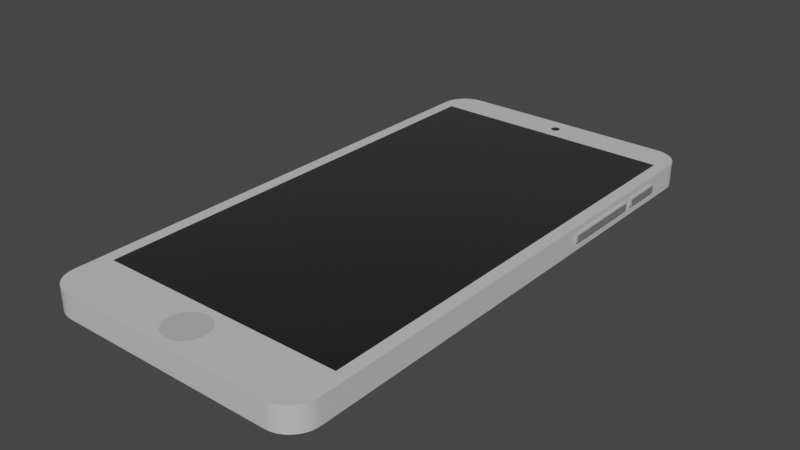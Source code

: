 # Source: smartphone.blend  (saved by Blender 2.82.7; exported with 4.5.12 LTS)
import bpy
from mathutils import Matrix  # noqa: F401  (used for matrix-valued properties, if any)

bpy.ops.wm.read_factory_settings(use_empty=True)
scene = bpy.context.scene
scene.name = 'Scene'

# ---- collections
col_collection = bpy.data.collections.new('Collection'); scene.collection.children.link(col_collection)

# ---- materials (node trees are filled in below, after node groups)
mat_material_002 = bpy.data.materials.new('Material.002')
mat_material_002.use_transparent_shadow = False
mat_material_001 = bpy.data.materials.new('Material.001')
mat_material_001.use_transparent_shadow = False
mat_material_004 = bpy.data.materials.new('Material.004')
mat_material_004.use_transparent_shadow = False
mat_material_003 = bpy.data.materials.new('Material.003')
mat_material_003.use_transparent_shadow = False
mat_material_005 = bpy.data.materials.new('Material.005')
mat_material_005.use_transparent_shadow = False

# ---- material node trees
mat_material_002.use_nodes = True; mat_material_002.node_tree.nodes.clear()
_N = mat_material_002.node_tree.nodes; _L = mat_material_002.node_tree.links
n0 = _N.new('ShaderNodeOutputMaterial'); n0.name = 'Material Output'; n0.location = (300, 300)
n1 = _N.new('ShaderNodeBsdfPrincipled'); n1.name = 'Principled BSDF'; n1.location = (10, 300)
n1.distribution = 'GGX'
n1.subsurface_method = 'BURLEY'
n1.inputs[1].default_value = 0.3
n1.inputs[3].default_value = 1.45
n1.inputs[27].default_value = (0.0, 0.0, 0.0, 1.0)
n1.inputs[28].default_value = 1.0
_L.new(n1.outputs[0], n0.inputs[0])
n0.is_active_output = True
mat_material_001.use_nodes = True; mat_material_001.node_tree.nodes.clear()
_N = mat_material_001.node_tree.nodes; _L = mat_material_001.node_tree.links
n0 = _N.new('ShaderNodeOutputMaterial'); n0.name = 'Material Output'; n0.location = (300, 300)
n1 = _N.new('ShaderNodeBsdfPrincipled'); n1.name = 'Principled BSDF'; n1.location = (10, 300)
n1.distribution = 'GGX'
n1.subsurface_method = 'BURLEY'
n1.inputs[0].default_value = (0.0, 0.0, 0.0, 1.0)
n1.inputs[2].default_value = 0.0
n1.inputs[3].default_value = 1.45
n1.inputs[13].default_value = 0.0
n1.inputs[24].default_value = 0.2
n1.inputs[27].default_value = (0.0, 0.0, 0.0, 1.0)
n1.inputs[28].default_value = 1.0
_L.new(n1.outputs[0], n0.inputs[0])
n0.is_active_output = True
mat_material_004.use_nodes = True; mat_material_004.node_tree.nodes.clear()
_N = mat_material_004.node_tree.nodes; _L = mat_material_004.node_tree.links
n0 = _N.new('ShaderNodeOutputMaterial'); n0.name = 'Material Output'; n0.location = (300, 300)
n1 = _N.new('ShaderNodeBsdfPrincipled'); n1.name = 'Principled BSDF'; n1.location = (10, 300)
n1.distribution = 'GGX'
n1.subsurface_method = 'BURLEY'
n1.inputs[0].default_value = (0.4575, 0.4575, 0.4575, 1.0)
n1.inputs[2].default_value = 0.8
n1.inputs[3].default_value = 1.45
n1.inputs[27].default_value = (0.0, 0.0, 0.0, 1.0)
n1.inputs[28].default_value = 1.0
_L.new(n1.outputs[0], n0.inputs[0])
n0.is_active_output = True
mat_material_003.use_nodes = True; mat_material_003.node_tree.nodes.clear()
_N = mat_material_003.node_tree.nodes; _L = mat_material_003.node_tree.links
n0 = _N.new('ShaderNodeOutputMaterial'); n0.name = 'Material Output'; n0.location = (300, 300)
n1 = _N.new('ShaderNodeBsdfPrincipled'); n1.name = 'Principled BSDF'; n1.location = (10, 300)
n1.distribution = 'GGX'
n1.subsurface_method = 'BURLEY'
n1.inputs[0].default_value = (0.0331, 0.0331, 0.0331, 1.0)
n1.inputs[2].default_value = 0.8
n1.inputs[3].default_value = 1.45
n1.inputs[13].default_value = 0.0
n1.inputs[27].default_value = (0.0, 0.0, 0.0, 1.0)
n1.inputs[28].default_value = 1.0
_L.new(n1.outputs[0], n0.inputs[0])
n0.is_active_output = True
mat_material_005.use_nodes = True; mat_material_005.node_tree.nodes.clear()
_N = mat_material_005.node_tree.nodes; _L = mat_material_005.node_tree.links
n0 = _N.new('ShaderNodeOutputMaterial'); n0.name = 'Material Output'; n0.location = (300, 300)
n1 = _N.new('ShaderNodeBsdfPrincipled'); n1.name = 'Principled BSDF'; n1.location = (10, 300)
n1.distribution = 'GGX'
n1.subsurface_method = 'BURLEY'
n1.inputs[0].default_value = (0.6152, 0.6152, 0.6152, 1.0)
n1.inputs[1].default_value = 0.8
n1.inputs[2].default_value = 0.2
n1.inputs[3].default_value = 1.45
n1.inputs[24].default_value = 0.1
n1.inputs[27].default_value = (0.0, 0.0, 0.0, 1.0)
n1.inputs[28].default_value = 1.0
_L.new(n1.outputs[0], n0.inputs[0])
n0.is_active_output = True

# ---- world
world_world = bpy.data.worlds.new('World'); scene.world = world_world
world_world.use_nodes = True; world_world.node_tree.nodes.clear()
_N = world_world.node_tree.nodes; _L = world_world.node_tree.links
n0 = _N.new('ShaderNodeOutputWorld'); n0.name = 'World Output'; n0.location = (300, 300)
n1 = _N.new('ShaderNodeBackground'); n1.name = 'Background'; n1.location = (10, 300)
n1.inputs[0].default_value = (0.05088, 0.05088, 0.05088, 1.0)
_L.new(n1.outputs[0], n0.inputs[0])
n0.is_active_output = True
world_world.color = (0.05088, 0.05088, 0.05088)
world_world.use_sun_shadow = False
world_world.sun_shadow_jitter_overblur = 0.0

# ---- meshes
me_plane = bpy.data.meshes.new('Plane')
me_plane.from_pydata([(1.0, -2.8, 0.0), (0.8, -3.0, 0.0), (0.9994, -2.816, 0.0), (0.9975, -2.831, 0.0), (0.9945, -2.847, 0.0), (0.9902, -2.862, 0.0), (0.9848, -2.877, 0.0), (0.9782, -2.891, 0.0), (0.9705, -2.905, 0.0), (0.9618, -2.918, 0.0), (0.9521, -2.93, 0.0), (0.9414, -2.941, 0.0), (0.9299, -2.952, 0.0), (0.9176, -2.962, 0.0), (0.9045, -2.971, 0.0), (0.8908, -2.978, 0.0), (0.8765, -2.985, 0.0), (0.8618, -2.99, 0.0), (0.8467, -2.994, 0.0), (0.8313, -2.998, 0.0), (0.8157, -2.999, 0.0), (0.8, -3.0, 0.175), (1.0, -2.8, 0.175), (0.8157, -2.999, 0.175), (0.8313, -2.998, 0.175), (0.8467, -2.994, 0.175), (0.8618, -2.99, 0.175), (0.8765, -2.985, 0.175), (0.8908, -2.978, 0.175), (0.9045, -2.971, 0.175), (0.9176, -2.962, 0.175), (0.9299, -2.952, 0.175), (0.9414, -2.941, 0.175), (0.9521, -2.93, 0.175), (0.9618, -2.918, 0.175), (0.9705, -2.905, 0.175), (0.9782, -2.891, 0.175), (0.9848, -2.877, 0.175), (0.9902, -2.862, 0.175), (0.9945, -2.847, 0.175), (0.9975, -2.831, 0.175), (0.9994, -2.816, 0.175), (-0.8, -3.0, 0.0), (-1.0, -2.8, 0.0), (-0.8157, -2.999, 0.0), (-0.8313, -2.998, 0.0), (-0.8467, -2.994, 0.0), (-0.8618, -2.99, 0.0), (-0.8765, -2.985, 0.0), (-0.8908, -2.978, 0.0), (-0.9045, -2.971, 0.0), (-0.9176, -2.962, 0.0), (-0.9299, -2.952, 0.0), (-0.9414, -2.941, 0.0), (-0.9521, -2.93, 0.0), (-0.9618, -2.918, 0.0), (-0.9705, -2.905, 0.0), (-0.9782, -2.891, 0.0), (-0.9848, -2.877, 0.0), (-0.9902, -2.862, 0.0), (-0.9945, -2.847, 0.0), (-0.9975, -2.831, 0.0), (-0.9994, -2.816, 0.0), (-1.0, -2.8, 0.175), (-0.8, -3.0, 0.175), (-0.9994, -2.816, 0.175), (-0.9975, -2.831, 0.175), (-0.9945, -2.847, 0.175), (-0.9902, -2.862, 0.175), (-0.9848, -2.877, 0.175), (-0.9782, -2.891, 0.175), (-0.9705, -2.905, 0.175), (-0.9618, -2.918, 0.175), (-0.9521, -2.93, 0.175), (-0.9414, -2.941, 0.175), (-0.9299, -2.952, 0.175), (-0.9176, -2.962, 0.175), (-0.9045, -2.971, 0.175), (-0.8908, -2.978, 0.175), (-0.8765, -2.985, 0.175), (-0.8618, -2.99, 0.175), (-0.8467, -2.994, 0.175), (-0.8313, -2.998, 0.175), (-0.8157, -2.999, 0.175), (0.8, 1.0, 0.0), (1.0, 0.8, 0.0), (0.8157, 0.9994, 0.0), (0.8313, 0.9975, 0.0), (0.8467, 0.9945, 0.0), (0.8618, 0.9902, 0.0), (0.8765, 0.9848, 0.0), (0.8908, 0.9782, 0.0), (0.9045, 0.9705, 0.0), (0.9176, 0.9618, 0.0), (0.9299, 0.9521, 0.0), (0.9414, 0.9414, 0.0), (0.9521, 0.9299, 0.0), (0.9618, 0.9176, 0.0), (0.9705, 0.9045, 0.0), (0.9782, 0.8908, 0.0), (0.9848, 0.8765, 0.0), (0.9902, 0.8618, 0.0), (0.9945, 0.8467, 0.0), (0.9975, 0.8313, 0.0), (0.9994, 0.8157, 0.0), (1.0, 0.8, 0.175), (0.8, 1.0, 0.175), (0.9994, 0.8157, 0.175), (0.9975, 0.8313, 0.175), (0.9945, 0.8467, 0.175), (0.9902, 0.8618, 0.175), (0.9848, 0.8765, 0.175), (0.9782, 0.8908, 0.175), (0.9705, 0.9045, 0.175), (0.9618, 0.9176, 0.175), (0.9521, 0.9299, 0.175), (0.9414, 0.9414, 0.175), (0.9299, 0.9521, 0.175), (0.9176, 0.9618, 0.175), (0.9045, 0.9705, 0.175), (0.8908, 0.9782, 0.175), (0.8765, 0.9848, 0.175), (0.8618, 0.9902, 0.175), (0.8467, 0.9945, 0.175), (0.8313, 0.9975, 0.175), (0.8157, 0.9994, 0.175), (-1.0, 0.8, 0.0), (-0.8, 1.0, 0.0), (-0.9994, 0.8157, 0.0), (-0.9975, 0.8313, 0.0), (-0.9945, 0.8467, 0.0), (-0.9902, 0.8618, 0.0), (-0.9848, 0.8765, 0.0), (-0.9782, 0.8908, 0.0), (-0.9705, 0.9045, 0.0), (-0.9618, 0.9176, 0.0), (-0.9521, 0.9299, 0.0), (-0.9414, 0.9414, 0.0), (-0.9299, 0.9521, 0.0), (-0.9176, 0.9618, 0.0), (-0.9045, 0.9705, 0.0), (-0.8908, 0.9782, 0.0), (-0.8765, 0.9848, 0.0), (-0.8618, 0.9902, 0.0), (-0.8467, 0.9945, 0.0), (-0.8313, 0.9975, 0.0), (-0.8157, 0.9994, 0.0), (-0.8, 1.0, 0.175), (-1.0, 0.8, 0.175), (-0.8157, 0.9994, 0.175), (-0.8313, 0.9975, 0.175), (-0.8467, 0.9945, 0.175), (-0.8618, 0.9902, 0.175), (-0.8765, 0.9848, 0.175), (-0.8908, 0.9782, 0.175), (-0.9045, 0.9705, 0.175), (-0.9176, 0.9618, 0.175), (-0.9299, 0.9521, 0.175), (-0.9414, 0.9414, 0.175), (-0.9521, 0.9299, 0.175), (-0.9618, 0.9176, 0.175), (-0.9705, 0.9045, 0.175), (-0.9782, 0.8908, 0.175), (-0.9848, 0.8765, 0.175), (-0.9902, 0.8618, 0.175), (-0.9945, 0.8467, 0.175), (-0.9975, 0.8313, 0.175), (-0.9994, 0.8157, 0.175)], [], [(105, 22, 0, 85), (147, 149, 150, 151, 152, 153, 154, 155, 156, 157, 158, 159, 160, 161, 162, 163, 164, 165, 166, 167, 148, 63, 65, 66, 67, 68, 69, 70, 71, 72, 73, 74, 75, 76, 77, 78, 79, 80, 81, 82, 83, 64, 21, 23, 24, 25, 26, 27, 28, 29, 30, 31, 32, 33, 34, 35, 36, 37, 38, 39, 40, 41, 22, 105, 107, 108, 109, 110, 111, 112, 113, 114, 115, 116, 117, 118, 119, 120, 121, 122, 123, 124, 125, 106), (84, 86, 87, 88, 89, 90, 91, 92, 93, 94, 95, 96, 97, 98, 99, 100, 101, 102, 103, 104, 85, 0, 2, 3, 4, 5, 6, 7, 8, 9, 10, 11, 12, 13, 14, 15, 16, 17, 18, 19, 20, 1, 42, 44, 45, 46, 47, 48, 49, 50, 51, 52, 53, 54, 55, 56, 57, 58, 59, 60, 61, 62, 43, 126, 128, 129, 130, 131, 132, 133, 134, 135, 136, 137, 138, 139, 140, 141, 142, 143, 144, 145, 146, 127), (0, 22, 41, 2), (2, 41, 40, 3), (3, 40, 39, 4), (4, 39, 38, 5), (5, 38, 37, 6), (6, 37, 36, 7), (7, 36, 35, 8), (8, 35, 34, 9), (9, 34, 33, 10), (10, 33, 32, 11), (11, 32, 31, 12), (12, 31, 30, 13), (13, 30, 29, 14), (14, 29, 28, 15), (15, 28, 27, 16), (16, 27, 26, 17), (17, 26, 25, 18), (18, 25, 24, 19), (19, 24, 23, 20), (20, 23, 21, 1), (63, 43, 62, 65), (65, 62, 61, 66), (66, 61, 60, 67), (67, 60, 59, 68), (68, 59, 58, 69), (69, 58, 57, 70), (70, 57, 56, 71), (71, 56, 55, 72), (72, 55, 54, 73), (73, 54, 53, 74), (74, 53, 52, 75), (75, 52, 51, 76), (76, 51, 50, 77), (77, 50, 49, 78), (78, 49, 48, 79), (79, 48, 47, 80), (80, 47, 46, 81), (81, 46, 45, 82), (82, 45, 44, 83), (83, 44, 42, 64), (42, 1, 21, 64), (105, 85, 104, 107), (107, 104, 103, 108), (108, 103, 102, 109), (109, 102, 101, 110), (110, 101, 100, 111), (111, 100, 99, 112), (112, 99, 98, 113), (113, 98, 97, 114), (114, 97, 96, 115), (115, 96, 95, 116), (116, 95, 94, 117), (117, 94, 93, 118), (118, 93, 92, 119), (119, 92, 91, 120), (120, 91, 90, 121), (121, 90, 89, 122), (122, 89, 88, 123), (123, 88, 87, 124), (124, 87, 86, 125), (125, 86, 84, 106), (84, 127, 147, 106), (126, 148, 167, 128), (128, 167, 166, 129), (129, 166, 165, 130), (130, 165, 164, 131), (131, 164, 163, 132), (132, 163, 162, 133), (133, 162, 161, 134), (134, 161, 160, 135), (135, 160, 159, 136), (136, 159, 158, 137), (137, 158, 157, 138), (138, 157, 156, 139), (139, 156, 155, 140), (140, 155, 154, 141), (141, 154, 153, 142), (142, 153, 152, 143), (143, 152, 151, 144), (144, 151, 150, 145), (145, 150, 149, 146), (146, 149, 147, 127), (126, 43, 63, 148)])
_uv = me_plane.uv_layers.new(name='UVMap')
_uv.uv.foreach_set('vector', [1.0, 0.95, 1.0, 0.05, 1.0, 0.05, 1.0, 0.95, 0.1, 1.0, 0.09215, 0.9999, 0.08436, 0.9998, 0.07666, 0.9995, 0.0691, 0.9992, 0.06173, 0.9987, 0.0546, 0.9982, 0.04775, 0.9975, 0.04122, 0.9968, 0.03506, 0.996, 0.009765, 0.9951, 0.007988, 0.9825, 0.006368, 0.9794, 0.004913, 0.9761, 0.003634, 0.9727, 0.002538, 0.9691, 0.001632, 0.9655, 0.0009212, 0.9617, 0.0004105, 0.9578, 0.0001028, 0.9539, 0.0, 0.95, 0.0, 0.05, 0.0001028, 0.04608, 0.0004105, 0.04218, 0.0009212, 0.03833, 0.001632, 0.03455, 0.002538, 0.03087, 0.003634, 0.0273, 0.004913, 0.02387, 0.006367, 0.02061, 0.007988, 0.01753, 0.009765, 0.004881, 0.03506, 0.003993, 0.04122, 0.003183, 0.04775, 0.002456, 0.0546, 0.001816, 0.06173, 0.001268, 0.0691, 0.0008155, 0.07666, 0.0004604, 0.08436, 0.0002051, 0.09215, 5.135e-05, 0.1, 0.0, 0.9, 0.0, 0.9078, 5.136e-05, 0.9156, 0.0002052, 0.9233, 0.0004605, 0.9309, 0.0008157, 0.9383, 0.001269, 0.9454, 0.001817, 0.9522, 0.002456, 0.9588, 0.003183, 0.9649, 0.003993, 0.9902, 0.004882, 0.992, 0.01753, 0.9936, 0.02061, 0.9951, 0.02387, 0.9964, 0.0273, 0.9975, 0.03087, 0.9984, 0.03455, 0.9991, 0.03833, 0.9996, 0.04218, 0.9999, 0.04608, 1.0, 0.05, 1.0, 0.95, 0.9999, 0.9539, 0.9996, 0.9578, 0.9991, 0.9617, 0.9984, 0.9655, 0.9975, 0.9691, 0.9964, 0.9727, 0.9951, 0.9761, 0.9936, 0.9794, 0.992, 0.9825, 0.9902, 0.9951, 0.9649, 0.996, 0.9588, 0.9968, 0.9522, 0.9975, 0.9454, 0.9982, 0.9383, 0.9987, 0.9309, 0.9992, 0.9233, 0.9995, 0.9156, 0.9998, 0.9078, 0.9999, 0.9, 1.0, 0.9, 1.0, 0.9078, 0.9999, 0.9156, 0.9998, 0.9233, 0.9995, 0.9309, 0.9992, 0.9383, 0.9987, 0.9454, 0.9982, 0.9522, 0.9975, 0.9588, 0.9968, 0.9649, 0.996, 0.9902, 0.9951, 0.992, 0.9825, 0.9936, 0.9794, 0.9951, 0.9761, 0.9964, 0.9727, 0.9975, 0.9691, 0.9984, 0.9655, 0.9991, 0.9617, 0.9996, 0.9578, 0.9999, 0.9539, 1.0, 0.95, 1.0, 0.05, 0.9999, 0.04608, 0.9996, 0.04218, 0.9991, 0.03833, 0.9984, 0.03455, 0.9975, 0.03087, 0.9964, 0.0273, 0.9951, 0.02387, 0.9936, 0.02061, 0.992, 0.01753, 0.9902, 0.004882, 0.9649, 0.003993, 0.9588, 0.003183, 0.9522, 0.002456, 0.9454, 0.001817, 0.9383, 0.001269, 0.9309, 0.0008157, 0.9233, 0.0004605, 0.9156, 0.0002052, 0.9078, 5.136e-05, 0.9, 0.0, 0.1, 0.0, 0.09215, 5.135e-05, 0.08436, 0.0002051, 0.07666, 0.0004604, 0.0691, 0.0008155, 0.06173, 0.001268, 0.0546, 0.001816, 0.04775, 0.002456, 0.04122, 0.003183, 0.03506, 0.003993, 0.009765, 0.004881, 0.007988, 0.01753, 0.006367, 0.02061, 0.004913, 0.02387, 0.003634, 0.0273, 0.002538, 0.03087, 0.001632, 0.03455, 0.0009212, 0.03833, 0.0004105, 0.04218, 0.0001028, 0.04608, 0.0, 0.05, 0.0, 0.95, 0.0001028, 0.9539, 0.0004105, 0.9578, 0.0009212, 0.9617, 0.001632, 0.9655, 0.002538, 0.9691, 0.003634, 0.9727, 0.004913, 0.9761, 0.006368, 0.9794, 0.007988, 0.9825, 0.009765, 0.9951, 0.03506, 0.996, 0.04122, 0.9968, 0.04775, 0.9975, 0.0546, 0.9982, 0.06173, 0.9987, 0.0691, 0.9992, 0.07666, 0.9995, 0.08436, 0.9998, 0.09215, 0.9999, 0.1, 1.0, 1.0, 0.05, 1.0, 0.05, 0.9999, 0.04608, 0.9999, 0.04608, 0.9999, 0.04608, 0.9999, 0.04608, 0.9996, 0.04218, 0.9996, 0.04218, 0.9996, 0.04218, 0.9996, 0.04218, 0.9991, 0.03833, 0.9991, 0.03833, 0.9991, 0.03833, 0.9991, 0.03833, 0.9984, 0.03455, 0.9984, 0.03455, 0.9984, 0.03455, 0.9984, 0.03455, 0.9975, 0.03087, 0.9975, 0.03087, 0.9975, 0.03087, 0.9975, 0.03087, 0.9964, 0.0273, 0.9964, 0.0273, 0.9964, 0.0273, 0.9964, 0.0273, 0.9951, 0.02387, 0.9951, 0.02387, 0.9951, 0.02387, 0.9951, 0.02387, 0.9936, 0.02061, 0.9936, 0.02061, 0.9936, 0.02061, 0.9936, 0.02061, 0.992, 0.01753, 0.992, 0.01753, 0.992, 0.01753, 0.992, 0.01753, 0.9902, 0.004882, 0.9902, 0.004882, 0.9902, 0.004882, 0.9902, 0.004882, 0.9649, 0.003993, 0.9649, 0.003993, 0.9649, 0.003993, 0.9649, 0.003993, 0.9588, 0.003183, 0.9588, 0.003183, 0.9588, 0.003183, 0.9588, 0.003183, 0.9522, 0.002456, 0.9522, 0.002456, 0.9522, 0.002456, 0.9522, 0.002456, 0.9454, 0.001817, 0.9454, 0.001817, 0.9454, 0.001817, 0.9454, 0.001817, 0.9383, 0.001269, 0.9383, 0.001269, 0.9383, 0.001269, 0.9383, 0.001269, 0.9309, 0.0008157, 0.9309, 0.0008157, 0.9309, 0.0008157, 0.9309, 0.0008157, 0.9233, 0.0004605, 0.9233, 0.0004605, 0.9233, 0.0004605, 0.9233, 0.0004605, 0.9156, 0.0002052, 0.9156, 0.0002052, 0.9156, 0.0002052, 0.9156, 0.0002052, 0.9078, 5.136e-05, 0.9078, 5.136e-05, 0.9078, 5.136e-05, 0.9078, 5.136e-05, 0.9, 0.0, 0.9, 0.0, 0.0, 0.05, 0.0, 0.05, 0.0001028, 0.04608, 0.0001028, 0.04608, 0.0001028, 0.04608, 0.0001028, 0.04608, 0.0004105, 0.04218, 0.0004105, 0.04218, 0.0004105, 0.04218, 0.0004105, 0.04218, 0.0009212, 0.03833, 0.0009212, 0.03833, 0.0009212, 0.03833, 0.0009212, 0.03833, 0.001632, 0.03455, 0.001632, 0.03455, 0.001632, 0.03455, 0.001632, 0.03455, 0.002538, 0.03087, 0.002538, 0.03087, 0.002538, 0.03087, 0.002538, 0.03087, 0.003634, 0.0273, 0.003634, 0.0273, 0.003634, 0.0273, 0.003634, 0.0273, 0.004913, 0.02387, 0.004913, 0.02387, 0.004913, 0.02387, 0.004913, 0.02387, 0.006367, 0.02061, 0.006367, 0.02061, 0.006367, 0.02061, 0.006367, 0.02061, 0.007988, 0.01753, 0.007988, 0.01753, 0.007988, 0.01753, 0.007988, 0.01753, 0.009765, 0.004881, 0.009765, 0.004881, 0.009765, 0.004881, 0.009765, 0.004881, 0.03506, 0.003993, 0.03506, 0.003993, 0.03506, 0.003993, 0.03506, 0.003993, 0.04122, 0.003183, 0.04122, 0.003183, 0.04122, 0.003183, 0.04122, 0.003183, 0.04775, 0.002456, 0.04775, 0.002456, 0.04775, 0.002456, 0.04775, 0.002456, 0.0546, 0.001816, 0.0546, 0.001816, 0.0546, 0.001816, 0.0546, 0.001816, 0.06173, 0.001268, 0.06173, 0.001268, 0.06173, 0.001268, 0.06173, 0.001268, 0.0691, 0.0008155, 0.0691, 0.0008155, 0.0691, 0.0008155, 0.0691, 0.0008155, 0.07666, 0.0004604, 0.07666, 0.0004604, 0.07666, 0.0004604, 0.07666, 0.0004604, 0.08436, 0.0002051, 0.08436, 0.0002051, 0.08436, 0.0002051, 0.08436, 0.0002051, 0.09215, 5.135e-05, 0.09215, 5.135e-05, 0.09215, 5.135e-05, 0.09215, 5.135e-05, 0.1, 0.0, 0.1, 0.0, 0.1, 0.0, 0.9, 0.0, 0.9, 0.0, 0.1, 0.0, 1.0, 0.95, 1.0, 0.95, 0.9999, 0.9539, 0.9999, 0.9539, 0.9999, 0.9539, 0.9999, 0.9539, 0.9996, 0.9578, 0.9996, 0.9578, 0.9996, 0.9578, 0.9996, 0.9578, 0.9991, 0.9617, 0.9991, 0.9617, 0.9991, 0.9617, 0.9991, 0.9617, 0.9984, 0.9655, 0.9984, 0.9655, 0.9984, 0.9655, 0.9984, 0.9655, 0.9975, 0.9691, 0.9975, 0.9691, 0.9975, 0.9691, 0.9975, 0.9691, 0.9964, 0.9727, 0.9964, 0.9727, 0.9964, 0.9727, 0.9964, 0.9727, 0.9951, 0.9761, 0.9951, 0.9761, 0.9951, 0.9761, 0.9951, 0.9761, 0.9936, 0.9794, 0.9936, 0.9794, 0.9936, 0.9794, 0.9936, 0.9794, 0.992, 0.9825, 0.992, 0.9825, 0.992, 0.9825, 0.992, 0.9825, 0.9902, 0.9951, 0.9902, 0.9951, 0.9902, 0.9951, 0.9902, 0.9951, 0.9649, 0.996, 0.9649, 0.996, 0.9649, 0.996, 0.9649, 0.996, 0.9588, 0.9968, 0.9588, 0.9968, 0.9588, 0.9968, 0.9588, 0.9968, 0.9522, 0.9975, 0.9522, 0.9975, 0.9522, 0.9975, 0.9522, 0.9975, 0.9454, 0.9982, 0.9454, 0.9982, 0.9454, 0.9982, 0.9454, 0.9982, 0.9383, 0.9987, 0.9383, 0.9987, 0.9383, 0.9987, 0.9383, 0.9987, 0.9309, 0.9992, 0.9309, 0.9992, 0.9309, 0.9992, 0.9309, 0.9992, 0.9233, 0.9995, 0.9233, 0.9995, 0.9233, 0.9995, 0.9233, 0.9995, 0.9156, 0.9998, 0.9156, 0.9998, 0.9156, 0.9998, 0.9156, 0.9998, 0.9078, 0.9999, 0.9078, 0.9999, 0.9078, 0.9999, 0.9078, 0.9999, 0.9, 1.0, 0.9, 1.0, 0.9, 1.0, 0.1, 1.0, 0.1, 1.0, 0.9, 1.0, 0.0, 0.95, 0.0, 0.95, 0.0001028, 0.9539, 0.0001028, 0.9539, 0.0001028, 0.9539, 0.0001028, 0.9539, 0.0004105, 0.9578, 0.0004105, 0.9578, 0.0004105, 0.9578, 0.0004105, 0.9578, 0.0009212, 0.9617, 0.0009212, 0.9617, 0.0009212, 0.9617, 0.0009212, 0.9617, 0.001632, 0.9655, 0.001632, 0.9655, 0.001632, 0.9655, 0.001632, 0.9655, 0.002538, 0.9691, 0.002538, 0.9691, 0.002538, 0.9691, 0.002538, 0.9691, 0.003634, 0.9727, 0.003634, 0.9727, 0.003634, 0.9727, 0.003634, 0.9727, 0.004913, 0.9761, 0.004913, 0.9761, 0.004913, 0.9761, 0.004913, 0.9761, 0.006368, 0.9794, 0.006368, 0.9794, 0.006368, 0.9794, 0.006368, 0.9794, 0.007988, 0.9825, 0.007988, 0.9825, 0.007988, 0.9825, 0.007988, 0.9825, 0.009765, 0.9951, 0.009765, 0.9951, 0.009765, 0.9951, 0.009765, 0.9951, 0.03506, 0.996, 0.03506, 0.996, 0.03506, 0.996, 0.03506, 0.996, 0.04122, 0.9968, 0.04122, 0.9968, 0.04122, 0.9968, 0.04122, 0.9968, 0.04775, 0.9975, 0.04775, 0.9975, 0.04775, 0.9975, 0.04775, 0.9975, 0.0546, 0.9982, 0.0546, 0.9982, 0.0546, 0.9982, 0.0546, 0.9982, 0.06173, 0.9987, 0.06173, 0.9987, 0.06173, 0.9987, 0.06173, 0.9987, 0.0691, 0.9992, 0.0691, 0.9992, 0.0691, 0.9992, 0.0691, 0.9992, 0.07666, 0.9995, 0.07666, 0.9995, 0.07666, 0.9995, 0.07666, 0.9995, 0.08436, 0.9998, 0.08436, 0.9998, 0.08436, 0.9998, 0.08436, 0.9998, 0.09215, 0.9999, 0.09215, 0.9999, 0.09215, 0.9999, 0.09215, 0.9999, 0.1, 1.0, 0.1, 1.0, 0.0, 0.95, 0.0, 0.05, 0.0, 0.05, 0.0, 0.95])
me_plane.materials.append(mat_material_002)
me_plane.use_remesh_fix_poles = True
me_plane.use_remesh_preserve_attributes = False
me_plane.use_mirror_vertex_groups = False
me_plane.update()
me_plane_001 = bpy.data.meshes.new('Plane.001')
me_plane_001.from_pydata([(-1.0, -1.0, 0.0), (1.0, -1.0, 0.0), (-1.0, 1.0, 0.0), (1.0, 1.0, 0.0), (-1.0, 1.0, 0.1), (-1.0, -1.0, 0.1), (1.0, -1.0, 0.1), (1.0, 1.0, 0.1)], [], [(0, 2, 3, 1), (5, 6, 7, 4), (0, 1, 6, 5), (1, 3, 7, 6), (2, 0, 5, 4), (3, 2, 4, 7)])
_uv = me_plane_001.uv_layers.new(name='UVMap')
_uv.uv.foreach_set('vector', [0.0, 0.0, 0.0, 1.0, 1.0, 1.0, 1.0, 0.0, 0.0, 0.0, 1.0, 0.0, 1.0, 1.0, 0.0, 1.0, 0.0, 0.0, 1.0, 0.0, 1.0, 0.0, 0.0, 0.0, 1.0, 0.0, 1.0, 1.0, 1.0, 1.0, 1.0, 0.0, 0.0, 1.0, 0.0, 0.0, 0.0, 0.0, 0.0, 1.0, 1.0, 1.0, 0.0, 1.0, 0.0, 1.0, 1.0, 1.0])
me_plane_001.materials.append(mat_material_001)
me_plane_001.use_remesh_fix_poles = True
me_plane_001.use_remesh_preserve_attributes = False
me_plane_001.use_mirror_vertex_groups = False
me_plane_001.update()
me_circle = bpy.data.meshes.new('Circle')
me_circle.from_pydata([(-1.364e-07, -0.1491, -5.137e-08), (0.02908, -0.1462, -5.137e-08), (0.05704, -0.1377, -5.137e-08), (0.08281, -0.1239, -5.137e-08), (0.1054, -0.1054, -5.137e-08), (0.1239, -0.08281, -5.137e-08), (0.1377, -0.05704, -5.137e-08), (0.1462, -0.02908, -5.137e-08), (0.1491, 3.997e-07, -5.137e-08), (0.1462, 0.02908, -5.137e-08), (0.1377, 0.05704, -5.137e-08), (0.1239, 0.08281, -5.137e-08), (0.1054, 0.1054, -5.137e-08), (0.08281, 0.1239, -5.137e-08), (0.05704, 0.1377, -5.137e-08), (0.02908, 0.1462, -5.137e-08), (-1.85e-07, 0.1491, -5.137e-08), (-0.02908, 0.1462, -5.137e-08), (-0.05704, 0.1377, -5.137e-08), (-0.08281, 0.1239, -5.137e-08), (-0.1054, 0.1054, -5.137e-08), (-0.1239, 0.08281, -5.137e-08), (-0.1377, 0.05704, -5.137e-08), (-0.1462, 0.02908, -5.137e-08), (-0.1491, 2.67e-07, -5.137e-08), (-0.1462, -0.02908, -5.137e-08), (-0.1377, -0.05704, -5.137e-08), (-0.1239, -0.08281, -5.137e-08), (-0.1054, -0.1054, -5.137e-08), (-0.08281, -0.1239, -5.137e-08), (-0.05704, -0.1377, -5.137e-08), (-0.02908, -0.1462, -5.137e-08), (-1.364e-07, -0.1491, -0.1), (0.02908, -0.1462, -0.1), (0.05704, -0.1377, -0.1), (0.08281, -0.1239, -0.1), (0.1054, -0.1054, -0.1), (0.1239, -0.08281, -0.1), (0.1377, -0.05704, -0.1), (0.1462, -0.02908, -0.1), (0.1491, 3.997e-07, -0.1), (0.1462, 0.02908, -0.1), (0.1377, 0.05704, -0.1), (0.1239, 0.08281, -0.1), (0.1054, 0.1054, -0.1), (0.08281, 0.1239, -0.1), (0.05704, 0.1377, -0.1), (0.02908, 0.1462, -0.1), (-1.85e-07, 0.1491, -0.1), (-0.02908, 0.1462, -0.1), (-0.05704, 0.1377, -0.1), (-0.08281, 0.1239, -0.1), (-0.1054, 0.1054, -0.1), (-0.1239, 0.08281, -0.1), (-0.1377, 0.05704, -0.1), (-0.1462, 0.02908, -0.1), (-0.1491, 2.67e-07, -0.1), (-0.1462, -0.02908, -0.1), (-0.1377, -0.05704, -0.1), (-0.1239, -0.08281, -0.1), (-0.1054, -0.1054, -0.1), (-0.08281, -0.1239, -0.1), (-0.05704, -0.1377, -0.1), (-0.02908, -0.1462, -0.1)], [], [(1, 0, 31, 30, 29, 28, 27, 26, 25, 24, 23, 22, 21, 20, 19, 18, 17, 16, 15, 14, 13, 12, 11, 10, 9, 8, 7, 6, 5, 4, 3, 2), (33, 34, 35, 36, 37, 38, 39, 40, 41, 42, 43, 44, 45, 46, 47, 48, 49, 50, 51, 52, 53, 54, 55, 56, 57, 58, 59, 60, 61, 62, 63, 32), (11, 12, 44, 43), (25, 26, 58, 57), (12, 13, 45, 44), (26, 27, 59, 58), (13, 14, 46, 45), (0, 1, 33, 32), (27, 28, 60, 59), (14, 15, 47, 46), (1, 2, 34, 33), (28, 29, 61, 60), (15, 16, 48, 47), (2, 3, 35, 34), (29, 30, 62, 61), (16, 17, 49, 48), (3, 4, 36, 35), (30, 31, 63, 62), (17, 18, 50, 49), (4, 5, 37, 36), (31, 0, 32, 63), (18, 19, 51, 50), (5, 6, 38, 37), (19, 20, 52, 51), (6, 7, 39, 38), (20, 21, 53, 52), (7, 8, 40, 39), (21, 22, 54, 53), (8, 9, 41, 40), (22, 23, 55, 54), (9, 10, 42, 41), (23, 24, 56, 55), (10, 11, 43, 42), (24, 25, 57, 56)])
_uv = me_circle.uv_layers.new(name='UVMap')
_uv.uv.foreach_set('vector', [0.0, 0.0, 0.0, 0.0, 0.0, 0.0, 0.0, 0.0, 0.0, 0.0, 0.0, 0.0, 0.0, 0.0, 0.0, 0.0, 0.0, 0.0, 0.0, 0.0, 0.0, 0.0, 0.0, 0.0, 0.0, 0.0, 0.0, 0.0, 0.0, 0.0, 0.0, 0.0, 0.0, 0.0, 0.0, 0.0, 0.0, 0.0, 0.0, 0.0, 0.0, 0.0, 0.0, 0.0, 0.0, 0.0, 0.0, 0.0, 0.0, 0.0, 0.0, 0.0, 0.0, 0.0, 0.0, 0.0, 0.0, 0.0, 0.0, 0.0, 0.0, 0.0, 0.0, 0.0, 0.0, 0.0, 0.0, 0.0, 0.0, 0.0, 0.0, 0.0, 0.0, 0.0, 0.0, 0.0, 0.0, 0.0, 0.0, 0.0, 0.0, 0.0, 0.0, 0.0, 0.0, 0.0, 0.0, 0.0, 0.0, 0.0, 0.0, 0.0, 0.0, 0.0, 0.0, 0.0, 0.0, 0.0, 0.0, 0.0, 0.0, 0.0, 0.0, 0.0, 0.0, 0.0, 0.0, 0.0, 0.0, 0.0, 0.0, 0.0, 0.0, 0.0, 0.0, 0.0, 0.0, 0.0, 0.0, 0.0, 0.0, 0.0, 0.0, 0.0, 0.0, 0.0, 0.0, 0.0, 0.0, 0.0, 0.0, 0.0, 0.0, 0.0, 0.0, 0.0, 0.0, 0.0, 0.0, 0.0, 0.0, 0.0, 0.0, 0.0, 0.0, 0.0, 0.0, 0.0, 0.0, 0.0, 0.0, 0.0, 0.0, 0.0, 0.0, 0.0, 0.0, 0.0, 0.0, 0.0, 0.0, 0.0, 0.0, 0.0, 0.0, 0.0, 0.0, 0.0, 0.0, 0.0, 0.0, 0.0, 0.0, 0.0, 0.0, 0.0, 0.0, 0.0, 0.0, 0.0, 0.0, 0.0, 0.0, 0.0, 0.0, 0.0, 0.0, 0.0, 0.0, 0.0, 0.0, 0.0, 0.0, 0.0, 0.0, 0.0, 0.0, 0.0, 0.0, 0.0, 0.0, 0.0, 0.0, 0.0, 0.0, 0.0, 0.0, 0.0, 0.0, 0.0, 0.0, 0.0, 0.0, 0.0, 0.0, 0.0, 0.0, 0.0, 0.0, 0.0, 0.0, 0.0, 0.0, 0.0, 0.0, 0.0, 0.0, 0.0, 0.0, 0.0, 0.0, 0.0, 0.0, 0.0, 0.0, 0.0, 0.0, 0.0, 0.0, 0.0, 0.0, 0.0, 0.0, 0.0, 0.0, 0.0, 0.0, 0.0, 0.0, 0.0, 0.0, 0.0, 0.0, 0.0, 0.0, 0.0, 0.0, 0.0, 0.0, 0.0, 0.0, 0.0, 0.0, 0.0, 0.0, 0.0, 0.0, 0.0, 0.0, 0.0, 0.0, 0.0, 0.0, 0.0, 0.0, 0.0, 0.0, 0.0, 0.0, 0.0, 0.0, 0.0, 0.0, 0.0, 0.0, 0.0, 0.0, 0.0, 0.0, 0.0, 0.0, 0.0, 0.0, 0.0, 0.0, 0.0, 0.0, 0.0, 0.0, 0.0, 0.0, 0.0, 0.0, 0.0, 0.0, 0.0, 0.0, 0.0, 0.0, 0.0, 0.0, 0.0, 0.0, 0.0, 0.0, 0.0, 0.0, 0.0, 0.0, 0.0, 0.0, 0.0, 0.0, 0.0, 0.0, 0.0, 0.0, 0.0, 0.0, 0.0, 0.0, 0.0, 0.0, 0.0, 0.0, 0.0, 0.0, 0.0, 0.0, 0.0, 0.0, 0.0, 0.0, 0.0, 0.0, 0.0, 0.0, 0.0, 0.0, 0.0, 0.0, 0.0, 0.0, 0.0, 0.0, 0.0, 0.0, 0.0, 0.0, 0.0, 0.0, 0.0, 0.0, 0.0, 0.0, 0.0, 0.0, 0.0, 0.0, 0.0, 0.0, 0.0, 0.0, 0.0, 0.0, 0.0, 0.0, 0.0, 0.0, 0.0, 0.0, 0.0, 0.0, 0.0])
me_circle.materials.append(mat_material_004)
me_circle.use_remesh_fix_poles = True
me_circle.use_remesh_preserve_attributes = False
me_circle.use_mirror_vertex_groups = False
me_circle.update()
me_circle_001 = bpy.data.meshes.new('Circle.001')
me_circle_001.from_pydata([(-1.364e-07, -0.1491, -5.137e-08), (0.02908, -0.1462, -5.137e-08), (0.05704, -0.1377, -5.137e-08), (0.08281, -0.1239, -5.137e-08), (0.1054, -0.1054, -5.137e-08), (0.1239, -0.08281, -5.137e-08), (0.1377, -0.05704, -5.137e-08), (0.1462, -0.02908, -5.137e-08), (0.1491, 3.997e-07, -5.137e-08), (0.1462, 0.02908, -5.137e-08), (0.1377, 0.05704, -5.137e-08), (0.1239, 0.08281, -5.137e-08), (0.1054, 0.1054, -5.137e-08), (0.08281, 0.1239, -5.137e-08), (0.05704, 0.1377, -5.137e-08), (0.02908, 0.1462, -5.137e-08), (-1.85e-07, 0.1491, -5.137e-08), (-0.02908, 0.1462, -5.137e-08), (-0.05704, 0.1377, -5.137e-08), (-0.08281, 0.1239, -5.137e-08), (-0.1054, 0.1054, -5.137e-08), (-0.1239, 0.08281, -5.137e-08), (-0.1377, 0.05704, -5.137e-08), (-0.1462, 0.02908, -5.137e-08), (-0.1491, 2.67e-07, -5.137e-08), (-0.1462, -0.02908, -5.137e-08), (-0.1377, -0.05704, -5.137e-08), (-0.1239, -0.08281, -5.137e-08), (-0.1054, -0.1054, -5.137e-08), (-0.08281, -0.1239, -5.137e-08), (-0.05704, -0.1377, -5.137e-08), (-0.02908, -0.1462, -5.137e-08), (-1.364e-07, -0.1491, -0.1), (0.02908, -0.1462, -0.1), (0.05704, -0.1377, -0.1), (0.08281, -0.1239, -0.1), (0.1054, -0.1054, -0.1), (0.1239, -0.08281, -0.1), (0.1377, -0.05704, -0.1), (0.1462, -0.02908, -0.1), (0.1491, 3.997e-07, -0.1), (0.1462, 0.02908, -0.1), (0.1377, 0.05704, -0.1), (0.1239, 0.08281, -0.1), (0.1054, 0.1054, -0.1), (0.08281, 0.1239, -0.1), (0.05704, 0.1377, -0.1), (0.02908, 0.1462, -0.1), (-1.85e-07, 0.1491, -0.1), (-0.02908, 0.1462, -0.1), (-0.05704, 0.1377, -0.1), (-0.08281, 0.1239, -0.1), (-0.1054, 0.1054, -0.1), (-0.1239, 0.08281, -0.1), (-0.1377, 0.05704, -0.1), (-0.1462, 0.02908, -0.1), (-0.1491, 2.67e-07, -0.1), (-0.1462, -0.02908, -0.1), (-0.1377, -0.05704, -0.1), (-0.1239, -0.08281, -0.1), (-0.1054, -0.1054, -0.1), (-0.08281, -0.1239, -0.1), (-0.05704, -0.1377, -0.1), (-0.02908, -0.1462, -0.1)], [], [(1, 0, 31, 30, 29, 28, 27, 26, 25, 24, 23, 22, 21, 20, 19, 18, 17, 16, 15, 14, 13, 12, 11, 10, 9, 8, 7, 6, 5, 4, 3, 2), (33, 34, 35, 36, 37, 38, 39, 40, 41, 42, 43, 44, 45, 46, 47, 48, 49, 50, 51, 52, 53, 54, 55, 56, 57, 58, 59, 60, 61, 62, 63, 32), (11, 12, 44, 43), (25, 26, 58, 57), (12, 13, 45, 44), (26, 27, 59, 58), (13, 14, 46, 45), (0, 1, 33, 32), (27, 28, 60, 59), (14, 15, 47, 46), (1, 2, 34, 33), (28, 29, 61, 60), (15, 16, 48, 47), (2, 3, 35, 34), (29, 30, 62, 61), (16, 17, 49, 48), (3, 4, 36, 35), (30, 31, 63, 62), (17, 18, 50, 49), (4, 5, 37, 36), (31, 0, 32, 63), (18, 19, 51, 50), (5, 6, 38, 37), (19, 20, 52, 51), (6, 7, 39, 38), (20, 21, 53, 52), (7, 8, 40, 39), (21, 22, 54, 53), (8, 9, 41, 40), (22, 23, 55, 54), (9, 10, 42, 41), (23, 24, 56, 55), (10, 11, 43, 42), (24, 25, 57, 56)])
_uv = me_circle_001.uv_layers.new(name='UVMap')
_uv.uv.foreach_set('vector', [0.0, 0.0, 0.0, 0.0, 0.0, 0.0, 0.0, 0.0, 0.0, 0.0, 0.0, 0.0, 0.0, 0.0, 0.0, 0.0, 0.0, 0.0, 0.0, 0.0, 0.0, 0.0, 0.0, 0.0, 0.0, 0.0, 0.0, 0.0, 0.0, 0.0, 0.0, 0.0, 0.0, 0.0, 0.0, 0.0, 0.0, 0.0, 0.0, 0.0, 0.0, 0.0, 0.0, 0.0, 0.0, 0.0, 0.0, 0.0, 0.0, 0.0, 0.0, 0.0, 0.0, 0.0, 0.0, 0.0, 0.0, 0.0, 0.0, 0.0, 0.0, 0.0, 0.0, 0.0, 0.0, 0.0, 0.0, 0.0, 0.0, 0.0, 0.0, 0.0, 0.0, 0.0, 0.0, 0.0, 0.0, 0.0, 0.0, 0.0, 0.0, 0.0, 0.0, 0.0, 0.0, 0.0, 0.0, 0.0, 0.0, 0.0, 0.0, 0.0, 0.0, 0.0, 0.0, 0.0, 0.0, 0.0, 0.0, 0.0, 0.0, 0.0, 0.0, 0.0, 0.0, 0.0, 0.0, 0.0, 0.0, 0.0, 0.0, 0.0, 0.0, 0.0, 0.0, 0.0, 0.0, 0.0, 0.0, 0.0, 0.0, 0.0, 0.0, 0.0, 0.0, 0.0, 0.0, 0.0, 0.0, 0.0, 0.0, 0.0, 0.0, 0.0, 0.0, 0.0, 0.0, 0.0, 0.0, 0.0, 0.0, 0.0, 0.0, 0.0, 0.0, 0.0, 0.0, 0.0, 0.0, 0.0, 0.0, 0.0, 0.0, 0.0, 0.0, 0.0, 0.0, 0.0, 0.0, 0.0, 0.0, 0.0, 0.0, 0.0, 0.0, 0.0, 0.0, 0.0, 0.0, 0.0, 0.0, 0.0, 0.0, 0.0, 0.0, 0.0, 0.0, 0.0, 0.0, 0.0, 0.0, 0.0, 0.0, 0.0, 0.0, 0.0, 0.0, 0.0, 0.0, 0.0, 0.0, 0.0, 0.0, 0.0, 0.0, 0.0, 0.0, 0.0, 0.0, 0.0, 0.0, 0.0, 0.0, 0.0, 0.0, 0.0, 0.0, 0.0, 0.0, 0.0, 0.0, 0.0, 0.0, 0.0, 0.0, 0.0, 0.0, 0.0, 0.0, 0.0, 0.0, 0.0, 0.0, 0.0, 0.0, 0.0, 0.0, 0.0, 0.0, 0.0, 0.0, 0.0, 0.0, 0.0, 0.0, 0.0, 0.0, 0.0, 0.0, 0.0, 0.0, 0.0, 0.0, 0.0, 0.0, 0.0, 0.0, 0.0, 0.0, 0.0, 0.0, 0.0, 0.0, 0.0, 0.0, 0.0, 0.0, 0.0, 0.0, 0.0, 0.0, 0.0, 0.0, 0.0, 0.0, 0.0, 0.0, 0.0, 0.0, 0.0, 0.0, 0.0, 0.0, 0.0, 0.0, 0.0, 0.0, 0.0, 0.0, 0.0, 0.0, 0.0, 0.0, 0.0, 0.0, 0.0, 0.0, 0.0, 0.0, 0.0, 0.0, 0.0, 0.0, 0.0, 0.0, 0.0, 0.0, 0.0, 0.0, 0.0, 0.0, 0.0, 0.0, 0.0, 0.0, 0.0, 0.0, 0.0, 0.0, 0.0, 0.0, 0.0, 0.0, 0.0, 0.0, 0.0, 0.0, 0.0, 0.0, 0.0, 0.0, 0.0, 0.0, 0.0, 0.0, 0.0, 0.0, 0.0, 0.0, 0.0, 0.0, 0.0, 0.0, 0.0, 0.0, 0.0, 0.0, 0.0, 0.0, 0.0, 0.0, 0.0, 0.0, 0.0, 0.0, 0.0, 0.0, 0.0, 0.0, 0.0, 0.0, 0.0, 0.0, 0.0, 0.0, 0.0, 0.0, 0.0, 0.0, 0.0, 0.0, 0.0, 0.0, 0.0, 0.0, 0.0, 0.0, 0.0, 0.0, 0.0, 0.0, 0.0, 0.0, 0.0, 0.0, 0.0, 0.0, 0.0, 0.0, 0.0, 0.0, 0.0, 0.0, 0.0])
me_circle_001.materials.append(mat_material_003)
me_circle_001.use_remesh_fix_poles = True
me_circle_001.use_remesh_preserve_attributes = False
me_circle_001.use_mirror_vertex_groups = False
me_circle_001.update()
me_cube_002 = bpy.data.meshes.new('Cube.002')
me_cube_002.from_pydata([(-1.0, 0.7082, -1.0), (-1.0, 0.7082, -0.9468), (-1.0, 1.0, -1.0), (-1.0, 1.0, -0.9468), (1.0, 0.7082, -1.0), (1.0, 0.7082, -0.9468), (1.0, 1.0, -1.0), (1.0, 1.0, -0.9468)], [], [(0, 1, 3, 2), (2, 3, 7, 6), (6, 7, 5, 4), (4, 5, 1, 0), (2, 6, 4, 0), (7, 3, 1, 5)])
_uv = me_cube_002.uv_layers.new(name='UVMap')
_uv.uv.foreach_set('vector', [0.375, 0.2135, 0.3816, 0.2135, 0.3816, 0.25, 0.375, 0.25, 0.375, 0.25, 0.3816, 0.25, 0.3816, 0.5, 0.375, 0.5, 0.375, 0.5, 0.3816, 0.5, 0.3816, 0.5365, 0.375, 0.5365, 0.375, 0.5365, 0.3816, 0.5365, 0.3816, 1.0, 0.375, 1.0, 0.125, 0.5, 0.375, 0.5, 0.375, 0.5365, 0.125, 0.5365, 0.3816, 0.5, 0.875, 0.5, 0.875, 0.5365, 0.3816, 0.5365])
me_cube_002.materials.append(mat_material_005)
me_cube_002.use_remesh_fix_poles = True
me_cube_002.use_remesh_preserve_attributes = False
me_cube_002.use_mirror_vertex_groups = False
me_cube_002.update()
me_cube_003 = bpy.data.meshes.new('Cube.003')
me_cube_003.from_pydata([(-1.0, 0.7082, -1.0), (-1.0, 0.7082, -0.9468), (-1.0, 1.0, -1.0), (-1.0, 1.0, -0.9468), (1.0, 0.7082, -1.0), (1.0, 0.7082, -0.9468), (1.0, 1.0, -1.0), (1.0, 1.0, -0.9468), (-1.0, 0.3851, -1.0), (-1.0, 0.3851, -0.9468), (1.0, 0.3851, -0.9468), (1.0, 0.3851, -1.0)], [], [(0, 1, 3, 2), (2, 3, 7, 6), (6, 7, 5, 4), (5, 1, 9, 10), (2, 6, 4, 0), (7, 3, 1, 5), (11, 10, 9, 8), (4, 5, 10, 11), (1, 0, 8, 9), (0, 4, 11, 8)])
_uv = me_cube_003.uv_layers.new(name='UVMap')
_uv.uv.foreach_set('vector', [0.375, 0.2135, 0.3816, 0.2135, 0.3816, 0.25, 0.375, 0.25, 0.375, 0.25, 0.3816, 0.25, 0.3816, 0.5, 0.375, 0.5, 0.375, 0.5, 0.3816, 0.5, 0.3816, 0.5365, 0.375, 0.5365, 0.3816, 0.5365, 0.875, 0.5365, 0.875, 0.5365, 0.3816, 0.5365, 0.125, 0.5, 0.375, 0.5, 0.375, 0.5365, 0.125, 0.5365, 0.3816, 0.5, 0.875, 0.5, 0.875, 0.5365, 0.3816, 0.5365, 0.375, 0.5365, 0.3816, 0.5365, 0.3816, 1.0, 0.375, 1.0, 0.375, 0.5365, 0.3816, 0.5365, 0.3816, 0.5365, 0.375, 0.5365, 0.3816, 0.2135, 0.375, 0.2135, 0.375, 0.2135, 0.3816, 0.2135, 0.125, 0.5365, 0.375, 0.5365, 0.375, 0.5365, 0.125, 0.5365])
me_cube_003.materials.append(mat_material_005)
me_cube_003.use_remesh_fix_poles = True
me_cube_003.use_remesh_preserve_attributes = False
me_cube_003.use_mirror_vertex_groups = False
me_cube_003.update()

# ---- objects
ob_plane = bpy.data.objects.new('Plane', me_plane)
ob_plane_001 = bpy.data.objects.new('Plane.001', me_plane_001)
ob_circle = bpy.data.objects.new('Circle', me_circle)
ob_circle_001 = bpy.data.objects.new('Circle.001', me_circle_001)
ob_cube = bpy.data.objects.new('Cube', me_cube_002)
ob_cube_001 = bpy.data.objects.new('Cube.001', me_cube_003)

# ---- transforms, parenting, visibility, modifiers, constraints
ob_plane.location = (0.0, 1.0, 0.0)
ob_plane.lineart.crease_threshold = 0.0
ob_plane_001.location = (0.0, 0.08, 0.0751)
ob_plane_001.scale = (0.91, 1.67, 1.0)
ob_plane_001.lineart.crease_threshold = 0.0
ob_circle.location = (0.0, -1.794, 0.1751)
ob_circle.lineart.crease_threshold = 0.0
ob_circle_001.location = (0.0, 1.874, 0.1751)
ob_circle_001.scale = (0.2299, 0.2299, 0.2299)
ob_circle_001.lineart.crease_threshold = 0.0
ob_cube.location = (0.01772, 0.5429, 1.066)
ob_cube.lineart.crease_threshold = 0.0
ob_cube_001.location = (0.01772, 0.1766, 1.066)
ob_cube_001.lineart.crease_threshold = 0.0

# ---- collection membership
col_collection.objects.link(ob_plane)
col_collection.objects.link(ob_plane_001)
col_collection.objects.link(ob_circle)
col_collection.objects.link(ob_circle_001)
col_collection.objects.link(ob_cube)
col_collection.objects.link(ob_cube_001)

# ---- scene / render settings (as saved in the file)
scene.frame_start = 1; scene.frame_end = 250; scene.frame_set(1)
scene.render.engine = 'BLENDER_EEVEE_NEXT'
scene.cycles.use_denoising = False
scene.cycles.samples = 128
scene.cycles.sampling_pattern = 'TABULATED_SOBOL'
scene.cycles.use_adaptive_sampling = False
scene.cycles.use_light_tree = False
scene.view_settings.view_transform = 'Filmic'
bpy.context.view_layer.update()

# ---- added for rendering (the .blend has no active camera and no usable light): camera, sun
cam_auto = bpy.data.cameras.new('AutoCamera')
cam_auto.lens = 50.0
cam_auto.sensor_width = 36.0
cam_auto.clip_end = 1000.0
ob_auto_camera = bpy.data.objects.new('AutoCamera', cam_auto)
scene.collection.objects.link(ob_auto_camera)
ob_auto_camera.location = (4.15712, -4.97791, 3.40615)
ob_auto_camera.rotation_euler = (1.09748, -7.21219e-08, 0.694738)
scene.camera = ob_auto_camera
light_auto_sun = bpy.data.lights.new('AutoSun', 'SUN')
light_auto_sun.energy = 3.0
light_auto_sun.angle = 0.0523599
ob_auto_sun = bpy.data.objects.new('AutoSun', light_auto_sun)
scene.collection.objects.link(ob_auto_sun)
ob_auto_sun.rotation_euler = (0.872665, 0.174533, 0.523599)
bpy.context.view_layer.update()

